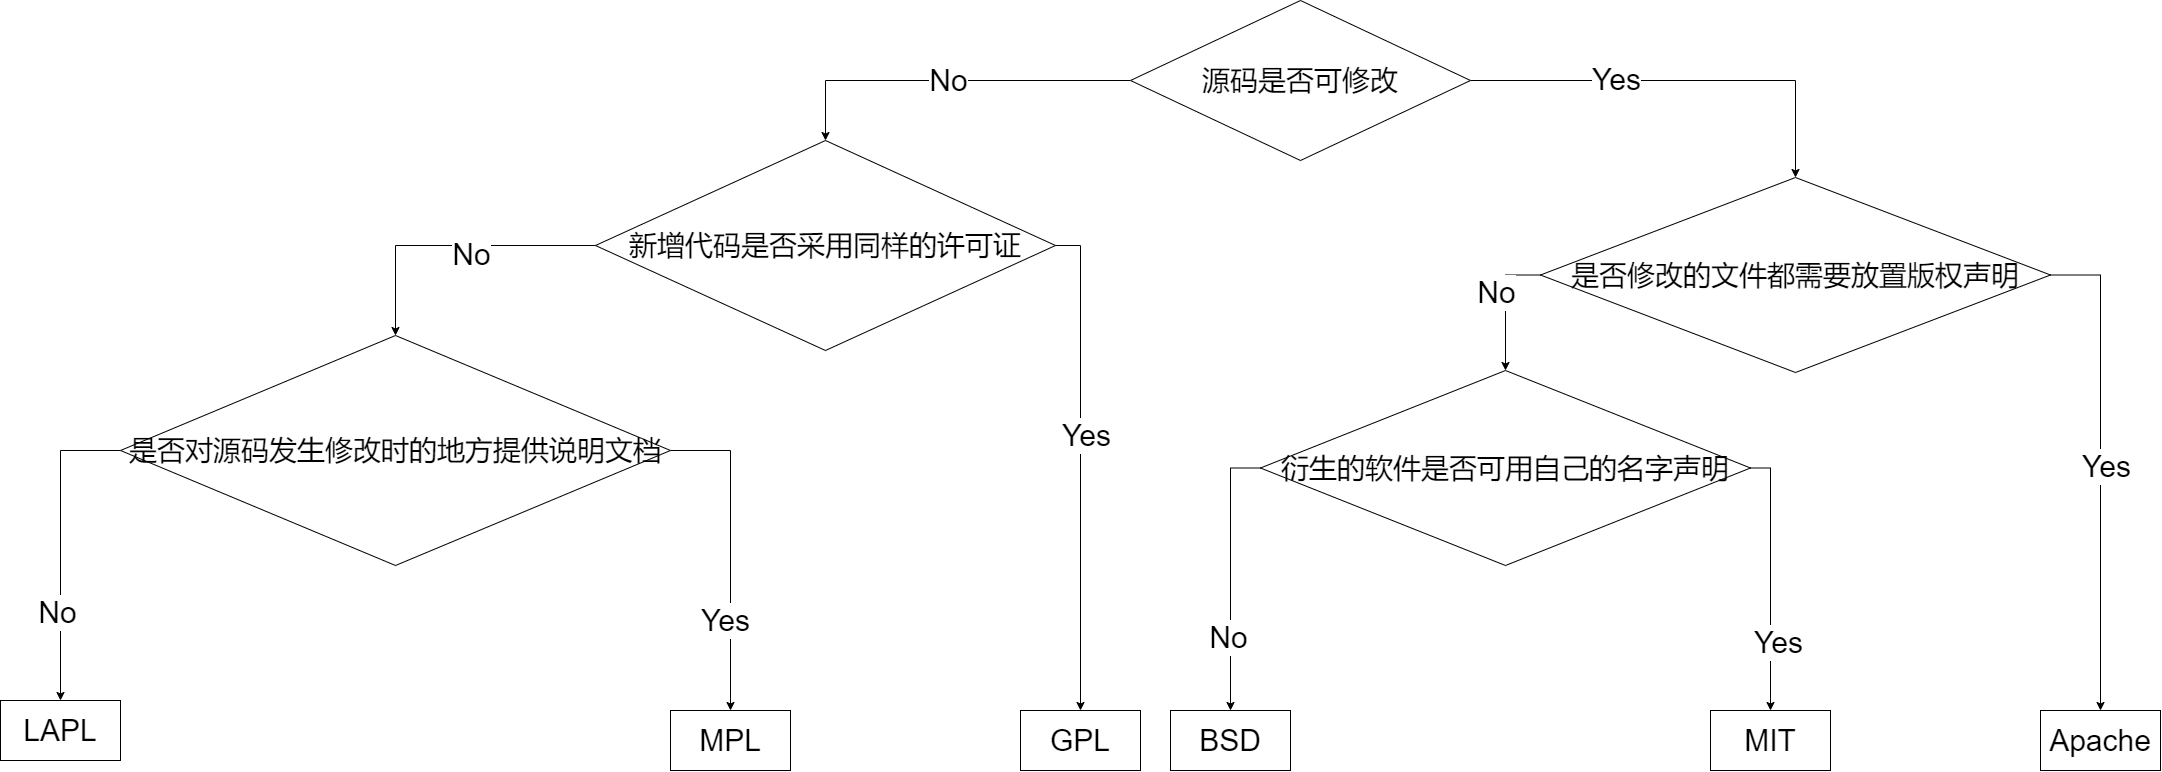

The diagram above was exported from draw.io. Its source (the exported page's mxGraphModel, read from the mxfile embedded in the PNG):
<mxGraphModel dx="2612" dy="2810" grid="1" gridSize="10" guides="1" tooltips="1" connect="1" arrows="1" fold="1" page="1" pageScale="1" pageWidth="1169" pageHeight="827" math="0" shadow="0">
  <root>
    <mxCell id="WIyWlLk6GJQsqaUBKTNV-0" />
    <mxCell id="WIyWlLk6GJQsqaUBKTNV-1" parent="WIyWlLk6GJQsqaUBKTNV-0" />
    <object label="&lt;font style=&quot;font-size: 30px;&quot;&gt;No&lt;/font&gt;" id="dc4p1WbyMvyf0h--UFYR-8">
      <mxCell style="edgeStyle=orthogonalEdgeStyle;rounded=0;orthogonalLoop=1;jettySize=auto;html=1;exitX=0;exitY=0.5;exitDx=0;exitDy=0;entryX=0.5;entryY=0;entryDx=0;entryDy=0;" edge="1" parent="WIyWlLk6GJQsqaUBKTNV-1" source="dc4p1WbyMvyf0h--UFYR-0" target="dc4p1WbyMvyf0h--UFYR-1">
        <mxGeometry relative="1" as="geometry">
          <Array as="points">
            <mxPoint x="355" y="-510" />
          </Array>
        </mxGeometry>
      </mxCell>
    </object>
    <mxCell id="dc4p1WbyMvyf0h--UFYR-10" style="edgeStyle=orthogonalEdgeStyle;rounded=0;orthogonalLoop=1;jettySize=auto;html=1;exitX=1;exitY=0.5;exitDx=0;exitDy=0;entryX=0.5;entryY=0;entryDx=0;entryDy=0;" edge="1" parent="WIyWlLk6GJQsqaUBKTNV-1" source="dc4p1WbyMvyf0h--UFYR-0" target="dc4p1WbyMvyf0h--UFYR-3">
      <mxGeometry relative="1" as="geometry" />
    </mxCell>
    <mxCell id="dc4p1WbyMvyf0h--UFYR-13" value="&lt;font style=&quot;font-size: 30px;&quot;&gt;Yes&lt;/font&gt;" style="edgeLabel;html=1;align=center;verticalAlign=middle;resizable=0;points=[];" vertex="1" connectable="0" parent="dc4p1WbyMvyf0h--UFYR-10">
      <mxGeometry x="-0.313" y="3" relative="1" as="geometry">
        <mxPoint y="1" as="offset" />
      </mxGeometry>
    </mxCell>
    <mxCell id="dc4p1WbyMvyf0h--UFYR-0" value="&lt;font style=&quot;font-size: 28px;&quot;&gt;源码是否可修改&lt;/font&gt;" style="rhombus;whiteSpace=wrap;html=1;" vertex="1" parent="WIyWlLk6GJQsqaUBKTNV-1">
      <mxGeometry x="660" y="-590" width="340" height="160" as="geometry" />
    </mxCell>
    <mxCell id="dc4p1WbyMvyf0h--UFYR-11" style="edgeStyle=orthogonalEdgeStyle;rounded=0;orthogonalLoop=1;jettySize=auto;html=1;exitX=0;exitY=0.5;exitDx=0;exitDy=0;entryX=0.5;entryY=0;entryDx=0;entryDy=0;" edge="1" parent="WIyWlLk6GJQsqaUBKTNV-1" source="dc4p1WbyMvyf0h--UFYR-1" target="dc4p1WbyMvyf0h--UFYR-5">
      <mxGeometry relative="1" as="geometry" />
    </mxCell>
    <mxCell id="dc4p1WbyMvyf0h--UFYR-30" value="&lt;font style=&quot;font-size: 30px;&quot;&gt;No&lt;/font&gt;" style="edgeLabel;html=1;align=center;verticalAlign=middle;resizable=0;points=[];" vertex="1" connectable="0" parent="dc4p1WbyMvyf0h--UFYR-11">
      <mxGeometry x="-0.1356" y="7" relative="1" as="geometry">
        <mxPoint y="1" as="offset" />
      </mxGeometry>
    </mxCell>
    <mxCell id="dc4p1WbyMvyf0h--UFYR-18" style="edgeStyle=orthogonalEdgeStyle;rounded=0;orthogonalLoop=1;jettySize=auto;html=1;exitX=1;exitY=0.5;exitDx=0;exitDy=0;entryX=0.5;entryY=0;entryDx=0;entryDy=0;" edge="1" parent="WIyWlLk6GJQsqaUBKTNV-1" source="dc4p1WbyMvyf0h--UFYR-1" target="dc4p1WbyMvyf0h--UFYR-17">
      <mxGeometry relative="1" as="geometry" />
    </mxCell>
    <mxCell id="dc4p1WbyMvyf0h--UFYR-29" value="&lt;font style=&quot;font-size: 30px;&quot;&gt;Yes&lt;/font&gt;" style="edgeLabel;html=1;align=center;verticalAlign=middle;resizable=0;points=[];" vertex="1" connectable="0" parent="dc4p1WbyMvyf0h--UFYR-18">
      <mxGeometry x="-0.1259" y="5" relative="1" as="geometry">
        <mxPoint y="-1" as="offset" />
      </mxGeometry>
    </mxCell>
    <mxCell id="dc4p1WbyMvyf0h--UFYR-1" value="&lt;font style=&quot;font-size: 28px;&quot;&gt;新增代码是否采用同样的许可证&lt;/font&gt;" style="rhombus;whiteSpace=wrap;html=1;" vertex="1" parent="WIyWlLk6GJQsqaUBKTNV-1">
      <mxGeometry x="125" y="-450" width="460" height="210" as="geometry" />
    </mxCell>
    <mxCell id="dc4p1WbyMvyf0h--UFYR-12" style="edgeStyle=orthogonalEdgeStyle;rounded=0;orthogonalLoop=1;jettySize=auto;html=1;exitX=0;exitY=0.5;exitDx=0;exitDy=0;entryX=0.5;entryY=0;entryDx=0;entryDy=0;" edge="1" parent="WIyWlLk6GJQsqaUBKTNV-1" source="dc4p1WbyMvyf0h--UFYR-3" target="dc4p1WbyMvyf0h--UFYR-6">
      <mxGeometry relative="1" as="geometry" />
    </mxCell>
    <mxCell id="dc4p1WbyMvyf0h--UFYR-33" value="&lt;font style=&quot;font-size: 30px;&quot;&gt;No&lt;/font&gt;" style="edgeLabel;html=1;align=center;verticalAlign=middle;resizable=0;points=[];" vertex="1" connectable="0" parent="dc4p1WbyMvyf0h--UFYR-12">
      <mxGeometry x="-0.2261" y="-10" relative="1" as="geometry">
        <mxPoint y="1" as="offset" />
      </mxGeometry>
    </mxCell>
    <mxCell id="dc4p1WbyMvyf0h--UFYR-24" style="edgeStyle=orthogonalEdgeStyle;rounded=0;orthogonalLoop=1;jettySize=auto;html=1;exitX=1;exitY=0.5;exitDx=0;exitDy=0;entryX=0.5;entryY=0;entryDx=0;entryDy=0;" edge="1" parent="WIyWlLk6GJQsqaUBKTNV-1" source="dc4p1WbyMvyf0h--UFYR-3" target="dc4p1WbyMvyf0h--UFYR-23">
      <mxGeometry relative="1" as="geometry" />
    </mxCell>
    <mxCell id="dc4p1WbyMvyf0h--UFYR-25" value="&lt;font style=&quot;font-size: 30px;&quot;&gt;Yes&lt;/font&gt;" style="edgeLabel;html=1;align=center;verticalAlign=middle;resizable=0;points=[];" vertex="1" connectable="0" parent="dc4p1WbyMvyf0h--UFYR-24">
      <mxGeometry x="-0.0093" y="5" relative="1" as="geometry">
        <mxPoint as="offset" />
      </mxGeometry>
    </mxCell>
    <mxCell id="dc4p1WbyMvyf0h--UFYR-3" value="&lt;font style=&quot;font-size: 28px;&quot;&gt;是否修改的文件都需要放置版权声明&lt;/font&gt;" style="rhombus;whiteSpace=wrap;html=1;" vertex="1" parent="WIyWlLk6GJQsqaUBKTNV-1">
      <mxGeometry x="1070" y="-413" width="510" height="195" as="geometry" />
    </mxCell>
    <mxCell id="dc4p1WbyMvyf0h--UFYR-15" style="edgeStyle=orthogonalEdgeStyle;rounded=0;orthogonalLoop=1;jettySize=auto;html=1;exitX=0;exitY=0.5;exitDx=0;exitDy=0;" edge="1" parent="WIyWlLk6GJQsqaUBKTNV-1" source="dc4p1WbyMvyf0h--UFYR-5" target="dc4p1WbyMvyf0h--UFYR-7">
      <mxGeometry relative="1" as="geometry" />
    </mxCell>
    <mxCell id="dc4p1WbyMvyf0h--UFYR-31" value="&lt;font style=&quot;font-size: 30px;&quot;&gt;No&lt;/font&gt;" style="edgeLabel;html=1;align=center;verticalAlign=middle;resizable=0;points=[];" vertex="1" connectable="0" parent="dc4p1WbyMvyf0h--UFYR-15">
      <mxGeometry x="0.4247" y="-4" relative="1" as="geometry">
        <mxPoint y="1" as="offset" />
      </mxGeometry>
    </mxCell>
    <mxCell id="dc4p1WbyMvyf0h--UFYR-16" style="edgeStyle=orthogonalEdgeStyle;rounded=0;orthogonalLoop=1;jettySize=auto;html=1;exitX=1;exitY=0.5;exitDx=0;exitDy=0;entryX=0.5;entryY=0;entryDx=0;entryDy=0;" edge="1" parent="WIyWlLk6GJQsqaUBKTNV-1" source="dc4p1WbyMvyf0h--UFYR-5" target="dc4p1WbyMvyf0h--UFYR-14">
      <mxGeometry relative="1" as="geometry" />
    </mxCell>
    <mxCell id="dc4p1WbyMvyf0h--UFYR-32" value="&lt;font style=&quot;font-size: 30px;&quot;&gt;Yes&lt;/font&gt;" style="edgeLabel;html=1;align=center;verticalAlign=middle;resizable=0;points=[];" vertex="1" connectable="0" parent="dc4p1WbyMvyf0h--UFYR-16">
      <mxGeometry x="0.4323" y="-6" relative="1" as="geometry">
        <mxPoint y="-1" as="offset" />
      </mxGeometry>
    </mxCell>
    <mxCell id="dc4p1WbyMvyf0h--UFYR-5" value="&lt;font style=&quot;font-size: 28px;&quot;&gt;是否对源码发生修改时的地方提供说明文档&lt;/font&gt;" style="rhombus;whiteSpace=wrap;html=1;" vertex="1" parent="WIyWlLk6GJQsqaUBKTNV-1">
      <mxGeometry x="-350" y="-255" width="550" height="230" as="geometry" />
    </mxCell>
    <mxCell id="dc4p1WbyMvyf0h--UFYR-20" style="edgeStyle=orthogonalEdgeStyle;rounded=0;orthogonalLoop=1;jettySize=auto;html=1;exitX=0;exitY=0.5;exitDx=0;exitDy=0;entryX=0.5;entryY=0;entryDx=0;entryDy=0;" edge="1" parent="WIyWlLk6GJQsqaUBKTNV-1" source="dc4p1WbyMvyf0h--UFYR-6" target="dc4p1WbyMvyf0h--UFYR-19">
      <mxGeometry relative="1" as="geometry" />
    </mxCell>
    <mxCell id="dc4p1WbyMvyf0h--UFYR-27" value="No" style="edgeLabel;html=1;align=center;verticalAlign=middle;resizable=0;points=[];" vertex="1" connectable="0" parent="dc4p1WbyMvyf0h--UFYR-20">
      <mxGeometry x="0.474" y="5" relative="1" as="geometry">
        <mxPoint y="1" as="offset" />
      </mxGeometry>
    </mxCell>
    <mxCell id="dc4p1WbyMvyf0h--UFYR-28" value="&lt;font style=&quot;font-size: 30px;&quot;&gt;No&lt;/font&gt;" style="edgeLabel;html=1;align=center;verticalAlign=middle;resizable=0;points=[];" vertex="1" connectable="0" parent="dc4p1WbyMvyf0h--UFYR-20">
      <mxGeometry x="0.4557" y="-3" relative="1" as="geometry">
        <mxPoint y="1" as="offset" />
      </mxGeometry>
    </mxCell>
    <mxCell id="dc4p1WbyMvyf0h--UFYR-22" style="edgeStyle=orthogonalEdgeStyle;rounded=0;orthogonalLoop=1;jettySize=auto;html=1;exitX=1;exitY=0.5;exitDx=0;exitDy=0;" edge="1" parent="WIyWlLk6GJQsqaUBKTNV-1" source="dc4p1WbyMvyf0h--UFYR-6" target="dc4p1WbyMvyf0h--UFYR-21">
      <mxGeometry relative="1" as="geometry" />
    </mxCell>
    <mxCell id="dc4p1WbyMvyf0h--UFYR-26" value="&lt;font style=&quot;font-size: 30px;&quot;&gt;Yes&lt;/font&gt;" style="edgeLabel;html=1;align=center;verticalAlign=middle;resizable=0;points=[];" vertex="1" connectable="0" parent="dc4p1WbyMvyf0h--UFYR-22">
      <mxGeometry x="0.473" y="7" relative="1" as="geometry">
        <mxPoint y="1" as="offset" />
      </mxGeometry>
    </mxCell>
    <mxCell id="dc4p1WbyMvyf0h--UFYR-6" value="&lt;span style=&quot;font-size: 28px;&quot;&gt;衍生的软件是否可用自己的名字声明&lt;/span&gt;" style="rhombus;whiteSpace=wrap;html=1;" vertex="1" parent="WIyWlLk6GJQsqaUBKTNV-1">
      <mxGeometry x="790" y="-220" width="490" height="195" as="geometry" />
    </mxCell>
    <mxCell id="dc4p1WbyMvyf0h--UFYR-7" value="&lt;font style=&quot;font-size: 30px;&quot;&gt;LAPL&lt;/font&gt;" style="rounded=0;whiteSpace=wrap;html=1;" vertex="1" parent="WIyWlLk6GJQsqaUBKTNV-1">
      <mxGeometry x="-470" y="110" width="120" height="60" as="geometry" />
    </mxCell>
    <mxCell id="dc4p1WbyMvyf0h--UFYR-14" value="&lt;font style=&quot;font-size: 30px;&quot;&gt;MPL&lt;/font&gt;" style="rounded=0;whiteSpace=wrap;html=1;" vertex="1" parent="WIyWlLk6GJQsqaUBKTNV-1">
      <mxGeometry x="200" y="120" width="120" height="60" as="geometry" />
    </mxCell>
    <mxCell id="dc4p1WbyMvyf0h--UFYR-17" value="&lt;font style=&quot;font-size: 30px;&quot;&gt;GPL&lt;/font&gt;" style="rounded=0;whiteSpace=wrap;html=1;" vertex="1" parent="WIyWlLk6GJQsqaUBKTNV-1">
      <mxGeometry x="550" y="120" width="120" height="60" as="geometry" />
    </mxCell>
    <mxCell id="dc4p1WbyMvyf0h--UFYR-19" value="&lt;font style=&quot;font-size: 30px;&quot;&gt;BSD&lt;/font&gt;" style="rounded=0;whiteSpace=wrap;html=1;" vertex="1" parent="WIyWlLk6GJQsqaUBKTNV-1">
      <mxGeometry x="700" y="120" width="120" height="60" as="geometry" />
    </mxCell>
    <mxCell id="dc4p1WbyMvyf0h--UFYR-21" value="&lt;font style=&quot;font-size: 30px;&quot;&gt;MIT&lt;/font&gt;" style="rounded=0;whiteSpace=wrap;html=1;" vertex="1" parent="WIyWlLk6GJQsqaUBKTNV-1">
      <mxGeometry x="1240" y="120" width="120" height="60" as="geometry" />
    </mxCell>
    <mxCell id="dc4p1WbyMvyf0h--UFYR-23" value="&lt;font style=&quot;font-size: 30px;&quot;&gt;Apache&lt;/font&gt;" style="rounded=0;whiteSpace=wrap;html=1;" vertex="1" parent="WIyWlLk6GJQsqaUBKTNV-1">
      <mxGeometry x="1570" y="120" width="120" height="60" as="geometry" />
    </mxCell>
  </root>
</mxGraphModel>